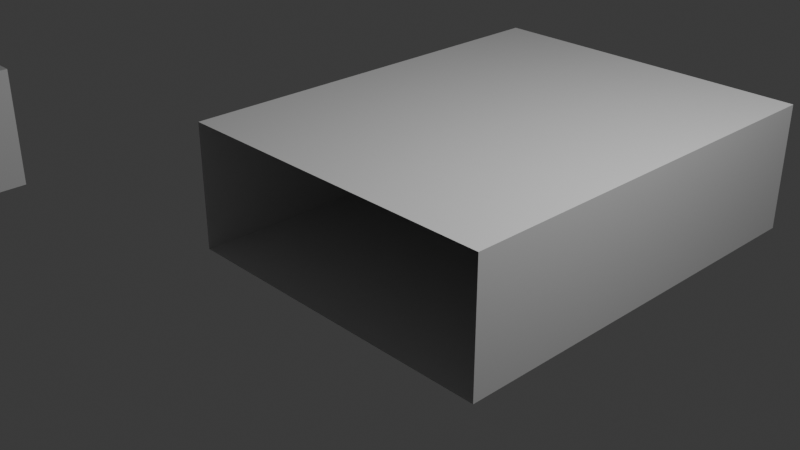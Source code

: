 # Source: piano_old.blend  (saved by Blender 4.2.66; exported with 4.5.12 LTS)
import bpy
from mathutils import Matrix  # noqa: F401  (used for matrix-valued properties, if any)

bpy.ops.wm.read_factory_settings(use_empty=True)
scene = bpy.context.scene
scene.name = 'Scene'

# ---- collections
col_collection = bpy.data.collections.new('Collection'); scene.collection.children.link(col_collection)
col_piano = bpy.data.collections.new('Piano'); col_collection.children.link(col_piano)

# ---- materials (node trees are filled in below, after node groups)
mat_material = bpy.data.materials.new('Material')
mat_material.alpha_threshold = 0.0
mat_material.use_transparent_shadow = False
mat_material.roughness = 0.5
mat_material.line_color = (0.0, 0.0, 0.0, 1.0)

# ---- material node trees
mat_material.use_nodes = True; mat_material.node_tree.nodes.clear()
_N = mat_material.node_tree.nodes; _L = mat_material.node_tree.links
n0 = _N.new('ShaderNodeOutputMaterial'); n0.name = 'Material Output'; n0.location = (300, 300)
n1 = _N.new('ShaderNodeBsdfPrincipled'); n1.name = 'Principled BSDF'; n1.location = (10, 300)
n1.inputs[3].default_value = 1.45
_L.new(n1.outputs[0], n0.inputs[0])
n0.is_active_output = True

# ---- world
world_world = bpy.data.worlds.new('World'); scene.world = world_world
world_world.use_nodes = True; world_world.node_tree.nodes.clear()
_N = world_world.node_tree.nodes; _L = world_world.node_tree.links
n0 = _N.new('ShaderNodeOutputWorld'); n0.name = 'World Output'; n0.location = (300, 300)
n1 = _N.new('ShaderNodeBackground'); n1.name = 'Background'; n1.location = (10, 300)
n1.inputs[0].default_value = (0.05088, 0.05088, 0.05088, 1.0)
_L.new(n1.outputs[0], n0.inputs[0])
n0.is_active_output = True
world_world.color = (0.05088, 0.05088, 0.05088)
world_world.sun_shadow_jitter_overblur = 0.0

# ---- cameras
cam_camera = bpy.data.cameras.new('Camera')
cam_camera.clip_end = 100.0
cam_camera.ortho_scale = 7.314

# ---- lights
light_light = bpy.data.lights.new('Light', 'POINT')
light_light.energy = 1000.0
light_light.shadow_soft_size = 0.1

# ---- meshes
me_cube = bpy.data.meshes.new('Cube')
me_cube.from_pydata([(1.0, 1.0, 1.0), (1.0, 1.0, -1.0), (-1.0, 1.0, 1.0), (-1.0, 1.0, -1.0), (-1.0, 0.9167, -1.0), (-1.0, 0.8333, -1.0), (-1.0, 0.75, -1.0), (-1.0, 0.6667, -1.0), (-1.0, 0.5833, -1.0), (-1.0, 0.5, -1.0), (-1.0, 0.4167, -1.0), (-1.0, 0.3333, -1.0), (-1.0, 0.25, -1.0), (-1.0, 0.1667, -1.0), (-1.0, 0.08333, -1.0), (-1.0, 6.706e-08, -1.0), (-1.0, -0.08333, -1.0), (-1.0, -0.1667, -1.0), (1.0, 0.9167, 1.0), (1.0, 0.8333, 1.0), (1.0, 0.75, 1.0), (1.0, 0.6667, 1.0), (1.0, 0.5833, 1.0), (1.0, 0.5, 1.0), (1.0, 0.4167, 1.0), (1.0, 0.3333, 1.0), (1.0, 0.25, 1.0), (1.0, 0.1667, 1.0), (1.0, 0.08333, 1.0), (1.0, 6.706e-08, 1.0), (1.0, -0.08333, 1.0), (1.0, -0.1667, 1.0), (-1.0, -0.25, 1.0), (-1.0, -0.1667, 1.0), (-1.0, -0.08333, 1.0), (-1.0, -6.706e-08, 1.0), (-1.0, 0.08333, 1.0), (-1.0, 0.1667, 1.0), (-1.0, 0.25, 1.0), (-1.0, 0.3333, 1.0), (-1.0, 0.4167, 1.0), (-1.0, 0.5, 1.0), (-1.0, 0.5833, 1.0), (-1.0, 0.6667, 1.0), (-1.0, 0.75, 1.0), (-1.0, 0.8333, 1.0), (-1.0, 0.9167, 1.0), (1.0, -0.25, -1.0), (1.0, -6.706e-08, -1.0), (1.0, 0.08333, -1.0), (1.0, 0.1667, -1.0), (1.0, 0.25, -1.0), (1.0, 0.3333, -1.0), (1.0, 0.4167, -1.0), (1.0, 0.5, -1.0), (1.0, 0.5833, -1.0), (1.0, 0.6667, -1.0), (1.0, 0.75, -1.0), (1.0, 0.8333, -1.0), (1.0, 0.9167, -1.0), (0.0, 1.0, -1.0), (0.0, 1.0, 1.0), (0.0, 0.9167, -1.0), (0.0, 0.75, -1.0), (0.0, 0.5833, -1.0), (0.0, 0.5, -1.0), (0.0, 0.4167, -1.0), (0.0, 0.3333, -1.0), (0.0, 0.25, -1.0), (0.0, 0.1667, -1.0), (0.0, 0.08333, -1.0), (0.0, 0.0, -1.0), (0.0, -0.08333, -1.0), (0.0, -0.25, -1.0), (0.0, 0.9167, 1.0), (0.0, 0.75, 1.0), (0.0, 0.5833, 1.0), (0.0, 0.5, 1.0), (0.0, 0.4167, 1.0), (0.0, 0.3333, 1.0), (0.0, 0.25, 1.0), (0.0, 0.1667, 1.0), (0.0, 0.08333, 1.0), (0.0, 0.0, 1.0), (0.0, -0.08333, 1.0), (0.0, -0.25, 1.0), (1.0, -0.25, 1.0), (-1.0, -0.25, -1.0)], [], [(3, 2, 61, 0, 1, 60), (4, 46, 2, 3), (18, 19, 20, 57, 58, 59, 1, 0), (21, 22, 23, 54, 55, 56, 57, 20), (24, 25, 26, 51, 52, 53, 54, 23), (27, 28, 29, 48, 49, 50, 51, 26), (30, 31, 86, 47, 48, 29), (33, 34, 16, 17, 87, 32), (35, 36, 14, 15, 16, 34), (38, 39, 11, 12, 13, 37), (14, 36, 37, 13), (41, 42, 8, 9, 10, 40), (11, 39, 40, 10), (43, 44, 6, 7, 8, 42), (45, 46, 4, 5, 6, 44), (61, 2, 46, 74), (41, 40, 78, 77, 76, 42), (38, 37, 81, 80, 79, 39), (43, 42, 76, 77, 23, 22, 21, 20, 75, 44), (35, 34, 84, 83, 82, 36), (23, 77, 78, 40, 39, 79, 80, 26, 25, 24), (33, 32, 85, 86, 31, 30, 29, 83, 84, 34), (26, 80, 81, 37, 36, 82, 83, 29, 28, 27), (45, 44, 75, 20, 19, 18, 0, 61, 74, 46), (47, 73, 87, 17, 16, 72, 71, 48), (50, 49, 48, 71, 70, 14, 13, 69, 68, 51), (53, 52, 51, 68, 67, 11, 10, 66, 65, 54), (14, 70, 71, 72, 16, 15), (56, 55, 54, 65, 64, 8, 7, 6, 63, 57), (11, 67, 68, 69, 13, 12), (8, 64, 65, 66, 10, 9), (59, 58, 57, 63, 6, 5, 4, 62, 60, 1), (3, 60, 62, 4)])
_uv = me_cube.uv_layers.new(name='UVMap')
_uv.uv.foreach_set('vector', [0.375, 0.25, 0.625, 0.25, 0.625, 0.375, 0.625, 0.5, 0.375, 0.5, 0.375, 0.375, 0.375, 0.2396, 0.625, 0.2396, 0.625, 0.25, 0.375, 0.25, 0.625, 0.5104, 0.625, 0.5208, 0.625, 0.5312, 0.375, 0.5312, 0.375, 0.5208, 0.375, 0.5104, 0.375, 0.5, 0.625, 0.5, 0.625, 0.5417, 0.625, 0.5521, 0.625, 0.5625, 0.375, 0.5625, 0.375, 0.5521, 0.375, 0.5417, 0.375, 0.5312, 0.625, 0.5312, 0.625, 0.5729, 0.625, 0.5833, 0.625, 0.5938, 0.375, 0.5938, 0.375, 0.5833, 0.375, 0.5729, 0.375, 0.5625, 0.625, 0.5625, 0.625, 0.6042, 0.625, 0.6146, 0.625, 0.625, 0.375, 0.625, 0.375, 0.6146, 0.375, 0.6042, 0.375, 0.5938, 0.625, 0.5938, 0.625, 0.6354, 0.625, 0.6458, 0.625, 0.6562, 0.375, 0.6562, 0.375, 0.625, 0.625, 0.625, 0.625, 0.1042, 0.625, 0.1146, 0.375, 0.1146, 0.375, 0.1042, 0.375, 0.09375, 0.625, 0.09375, 0.625, 0.125, 0.625, 0.1354, 0.375, 0.1354, 0.375, 0.125, 0.375, 0.1146, 0.625, 0.1146, 0.625, 0.1562, 0.625, 0.1667, 0.375, 0.1667, 0.375, 0.1562, 0.375, 0.1458, 0.625, 0.1458, 0.375, 0.1354, 0.625, 0.1354, 0.625, 0.1458, 0.375, 0.1458, 0.625, 0.1875, 0.625, 0.1979, 0.375, 0.1979, 0.375, 0.1875, 0.375, 0.1771, 0.625, 0.1771, 0.375, 0.1667, 0.625, 0.1667, 0.625, 0.1771, 0.375, 0.1771, 0.625, 0.2083, 0.625, 0.2188, 0.375, 0.2188, 0.375, 0.2083, 0.375, 0.1979, 0.625, 0.1979, 0.625, 0.2292, 0.625, 0.2396, 0.375, 0.2396, 0.375, 0.2292, 0.375, 0.2188, 0.625, 0.2188, 0.75, 0.5, 0.875, 0.5, 0.875, 0.5104, 0.75, 0.5104, 0.875, 0.5625, 0.875, 0.5729, 0.75, 0.5729, 0.75, 0.5625, 0.75, 0.5521, 0.875, 0.5521, 0.875, 0.5938, 0.875, 0.6042, 0.75, 0.6042, 0.75, 0.5938, 0.75, 0.5833, 0.875, 0.5833, 0.875, 0.5417, 0.875, 0.5521, 0.75, 0.5521, 0.75, 0.5625, 0.625, 0.5625, 0.625, 0.5521, 0.625, 0.5417, 0.625, 0.5312, 0.75, 0.5312, 0.875, 0.5312, 0.875, 0.625, 0.875, 0.6354, 0.75, 0.6354, 0.75, 0.625, 0.75, 0.6146, 0.875, 0.6146, 0.625, 0.5625, 0.75, 0.5625, 0.75, 0.5729, 0.875, 0.5729, 0.875, 0.5833, 0.75, 0.5833, 0.75, 0.5938, 0.625, 0.5938, 0.625, 0.5833, 0.625, 0.5729, 0.875, 0.6458, 0.875, 0.6562, 0.75, 0.6562, 0.625, 0.6562, 0.625, 0.6458, 0.625, 0.6354, 0.625, 0.625, 0.75, 0.625, 0.75, 0.6354, 0.875, 0.6354, 0.625, 0.5938, 0.75, 0.5938, 0.75, 0.6042, 0.875, 0.6042, 0.875, 0.6146, 0.75, 0.6146, 0.75, 0.625, 0.625, 0.625, 0.625, 0.6146, 0.625, 0.6042, 0.875, 0.5208, 0.875, 0.5312, 0.75, 0.5312, 0.625, 0.5312, 0.625, 0.5208, 0.625, 0.5104, 0.625, 0.5, 0.75, 0.5, 0.75, 0.5104, 0.875, 0.5104, 0.375, 0.6562, 0.25, 0.6562, 0.125, 0.6562, 0.125, 0.6458, 0.125, 0.6354, 0.25, 0.6354, 0.25, 0.625, 0.375, 0.625, 0.375, 0.6042, 0.375, 0.6146, 0.375, 0.625, 0.25, 0.625, 0.25, 0.6146, 0.125, 0.6146, 0.125, 0.6042, 0.25, 0.6042, 0.25, 0.5938, 0.375, 0.5938, 0.375, 0.5729, 0.375, 0.5833, 0.375, 0.5938, 0.25, 0.5938, 0.25, 0.5833, 0.125, 0.5833, 0.125, 0.5729, 0.25, 0.5729, 0.25, 0.5625, 0.375, 0.5625, 0.125, 0.6146, 0.25, 0.6146, 0.25, 0.625, 0.25, 0.6354, 0.125, 0.6354, 0.125, 0.625, 0.375, 0.5417, 0.375, 0.5521, 0.375, 0.5625, 0.25, 0.5625, 0.25, 0.5521, 0.125, 0.5521, 0.125, 0.5417, 0.125, 0.5312, 0.25, 0.5312, 0.375, 0.5312, 0.125, 0.5833, 0.25, 0.5833, 0.25, 0.5938, 0.25, 0.6042, 0.125, 0.6042, 0.125, 0.5938, 0.125, 0.5521, 0.25, 0.5521, 0.25, 0.5625, 0.25, 0.5729, 0.125, 0.5729, 0.125, 0.5625, 0.375, 0.5104, 0.375, 0.5208, 0.375, 0.5312, 0.25, 0.5312, 0.125, 0.5312, 0.125, 0.5208, 0.125, 0.5104, 0.25, 0.5104, 0.25, 0.5, 0.375, 0.5, 0.125, 0.5, 0.25, 0.5, 0.25, 0.5104, 0.125, 0.5104])
me_cube.materials.append(mat_material)
me_cube.use_mirror_vertex_groups = False
me_cube.update()
me_c4 = bpy.data.meshes.new('C4')
me_c4.from_pydata([(1.0, -1.0, 1.0), (1.0, -1.0, -1.0), (-1.0, -1.0, 1.0), (-1.0, -1.0, -1.0), (-1.0, -0.8333, -1.0), (-1.0, -0.9167, -1.0), (1.0, -0.75, 1.0), (1.0, -0.8333, 1.0), (1.0, -0.9167, 1.0), (-1.0, -0.9167, 1.0), (-1.0, -0.8333, 1.0), (1.0, -0.9167, -1.0), (1.0, -0.8333, -1.0), (1.0, -0.75, -1.0), (0.0, -1.0, 1.0), (0.0, -1.0, -1.0), (0.0, -0.75, -1.0), (0.0, -0.8333, -1.0), (0.0, -0.75, 1.0), (0.0, -0.8333, 1.0)], [], [(19, 10, 9, 2, 14, 0, 8, 7, 6, 18), (12, 11, 1, 15, 3, 5, 4, 17, 16, 13), (9, 10, 4, 5, 3, 2), (7, 8, 0, 1, 11, 12, 13, 6), (1, 0, 14, 2, 3, 15), (6, 13, 16, 17, 4, 10, 19, 18)])
_uv = me_c4.uv_layers.new(name='UVMap')
_uv.uv.foreach_set('vector', [0.75, 0.7292, 0.875, 0.7292, 0.875, 0.7396, 0.875, 0.75, 0.75, 0.75, 0.625, 0.75, 0.625, 0.7396, 0.625, 0.7292, 0.625, 0.7188, 0.75, 0.7188, 0.375, 0.7292, 0.375, 0.7396, 0.375, 0.75, 0.25, 0.75, 0.125, 0.75, 0.125, 0.7396, 0.125, 0.7292, 0.25, 0.7292, 0.25, 0.7188, 0.375, 0.7187, 0.625, 0.01042, 0.625, 0.02083, 0.375, 0.02083, 0.375, 0.01042, 0.375, 0.0, 0.625, 0.0, 0.625, 0.7292, 0.625, 0.7396, 0.625, 0.75, 0.375, 0.75, 0.375, 0.7396, 0.375, 0.7292, 0.375, 0.7187, 0.625, 0.7188, 0.375, 0.75, 0.625, 0.75, 0.625, 0.875, 0.625, 1.0, 0.375, 1.0, 0.375, 0.875, 0.625, 0.7188, 0.375, 0.7187, 0.25, 0.7188, 0.25, 0.7292, 0.375, 0.02083, 0.875, 0.7292, 0.75, 0.7292, 0.75, 0.7188])
me_c4.materials.append(mat_material)
me_c4.use_mirror_vertex_groups = False
me_c4.update()
me_cs4 = bpy.data.meshes.new('Cs4')
me_cs4.from_pydata([(-1.0, -0.6667, -1.0), (-1.0, -0.75, -1.0), (-1.0, -0.8333, -1.0), (-1.0, -0.8333, 1.0), (-1.0, -0.75, 1.0), (-1.0, -0.6667, 1.0), (0.0, -0.6667, -1.0), (0.0, -0.75, -1.0), (0.0, -0.8333, -1.0), (0.0, -0.6667, 1.0), (0.0, -0.75, 1.0), (0.0, -0.8333, 1.0)], [], [(4, 5, 0, 1, 2, 3), (4, 3, 11, 10, 9, 5), (0, 6, 7, 8, 2, 1), (8, 11, 3, 2), (6, 0, 5, 9), (9, 10, 11, 8, 7, 6)])
_uv = me_cs4.uv_layers.new(name='UVMap')
_uv.uv.foreach_set('vector', [0.625, 0.03125, 0.625, 0.04167, 0.375, 0.04167, 0.375, 0.03125, 0.375, 0.02083, 0.625, 0.02083, 0.875, 0.7187, 0.875, 0.7292, 0.75, 0.7292, 0.75, 0.7188, 0.75, 0.7083, 0.875, 0.7083, 0.125, 0.7083, 0.25, 0.7083, 0.25, 0.7188, 0.25, 0.7292, 0.125, 0.7292, 0.125, 0.7188, 0.25, 0.7292, 0.75, 0.7292, 0.875, 0.7292, 0.375, 0.02083, 0.25, 0.7083, 0.375, 0.04167, 0.875, 0.7083, 0.75, 0.7083, 0.75, 0.7083, 0.75, 0.7188, 0.75, 0.7292, 0.25, 0.7292, 0.25, 0.7188, 0.25, 0.7083])
me_cs4.materials.append(mat_material)
me_cs4.use_mirror_vertex_groups = False
me_cs4.update()
me_ds4 = bpy.data.meshes.new('Ds4')
me_ds4.from_pydata([(-1.0, -0.4167, -1.0), (-1.0, -0.5, -1.0), (-1.0, -0.5833, -1.0), (-1.0, -0.5833, 1.0), (-1.0, -0.5, 1.0), (-1.0, -0.4167, 1.0), (0.0, -0.4167, -1.0), (0.0, -0.5, -1.0), (0.0, -0.5833, -1.0), (0.0, -0.4167, 1.0), (0.0, -0.5, 1.0), (0.0, -0.5833, 1.0)], [], [(4, 5, 0, 1, 2, 3), (4, 3, 11, 10, 9, 5), (0, 6, 7, 8, 2, 1), (6, 0, 5, 9), (6, 9, 10, 11, 8, 7), (8, 11, 3, 2)])
_uv = me_ds4.uv_layers.new(name='UVMap')
_uv.uv.foreach_set('vector', [0.625, 0.0625, 0.625, 0.07292, 0.375, 0.07292, 0.375, 0.0625, 0.375, 0.05208, 0.625, 0.05208, 0.875, 0.6875, 0.875, 0.6979, 0.75, 0.6979, 0.75, 0.6875, 0.75, 0.6771, 0.875, 0.6771, 0.125, 0.6771, 0.25, 0.6771, 0.25, 0.6875, 0.25, 0.6979, 0.125, 0.6979, 0.125, 0.6875, 0.25, 0.6771, 0.375, 0.07292, 0.875, 0.6771, 0.75, 0.6771, 0.25, 0.6771, 0.75, 0.6771, 0.75, 0.6875, 0.75, 0.6979, 0.25, 0.6979, 0.25, 0.6875, 0.25, 0.6979, 0.75, 0.6979, 0.625, 0.05208, 0.125, 0.6979])
me_ds4.materials.append(mat_material)
me_ds4.use_mirror_vertex_groups = False
me_ds4.update()
me_d4 = bpy.data.meshes.new('D4')
me_d4.from_pydata([(-1.0, -0.5833, -1.0), (-1.0, -0.6667, -1.0), (1.0, -0.5, 1.0), (1.0, -0.5833, 1.0), (1.0, -0.6667, 1.0), (1.0, -0.75, 1.0), (-1.0, -0.6667, 1.0), (-1.0, -0.5833, 1.0), (1.0, -0.75, -1.0), (1.0, -0.6667, -1.0), (1.0, -0.5833, -1.0), (1.0, -0.5, -1.0), (0.0, -0.5, -1.0), (0.0, -0.5833, -1.0), (0.0, -0.6667, -1.0), (0.0, -0.75, -1.0), (0.0, -0.5, 1.0), (0.0, -0.5833, 1.0), (0.0, -0.6667, 1.0), (0.0, -0.75, 1.0)], [], [(3, 4, 5, 8, 9, 10, 11, 2), (1, 6, 7, 0), (2, 16, 17, 7, 6, 18, 19, 5, 4, 3), (10, 9, 8, 15, 14, 1, 0, 13, 12, 11), (5, 19, 15, 8), (14, 18, 6, 1), (19, 18, 14, 15), (16, 2, 11, 12)])
_uv = me_d4.uv_layers.new(name='UVMap')
_uv.uv.foreach_set('vector', [0.625, 0.6979, 0.625, 0.7083, 0.625, 0.7188, 0.375, 0.7187, 0.375, 0.7083, 0.375, 0.6979, 0.375, 0.6875, 0.625, 0.6875, 0.375, 0.04167, 0.625, 0.04167, 0.625, 0.05208, 0.375, 0.05208, 0.625, 0.6875, 0.75, 0.6875, 0.75, 0.6979, 0.875, 0.6979, 0.875, 0.7083, 0.75, 0.7083, 0.75, 0.7188, 0.625, 0.7188, 0.625, 0.7083, 0.625, 0.6979, 0.375, 0.6979, 0.375, 0.7083, 0.375, 0.7187, 0.25, 0.7188, 0.25, 0.7083, 0.125, 0.7083, 0.125, 0.6979, 0.25, 0.6979, 0.25, 0.6875, 0.375, 0.6875, 0.625, 0.7188, 0.75, 0.7188, 0.25, 0.7188, 0.375, 0.7187, 0.25, 0.7083, 0.75, 0.7083, 0.875, 0.7083, 0.375, 0.04167, 0.75, 0.7188, 0.75, 0.7083, 0.25, 0.7083, 0.25, 0.7188, 0.0, 0.0, 0.0, 0.0, 0.0, 0.0, 0.0, 0.0])
me_d4.materials.append(mat_material)
me_d4.use_mirror_vertex_groups = False
me_d4.update()
me_e4 = bpy.data.meshes.new('E4')
me_e4.from_pydata([(-1.0, -0.25, -1.0), (-1.0, -0.3333, -1.0), (-1.0, -0.4167, -1.0), (1.0, -0.25, 1.0), (1.0, -0.3333, 1.0), (1.0, -0.4167, 1.0), (1.0, -0.5, 1.0), (-1.0, -0.4167, 1.0), (-1.0, -0.3333, 1.0), (1.0, -0.5, -1.0), (1.0, -0.4167, -1.0), (1.0, -0.3333, -1.0), (0.0, -0.4167, -1.0), (0.0, -0.5, -1.0), (0.0, -0.4167, 1.0), (0.0, -0.5, 1.0), (1.0, -0.25, -1.0), (0.0, -0.25, -1.0), (-1.0, -0.25, 1.0), (0.0, -0.25, 1.0)], [], [(4, 5, 6, 9, 10, 11, 16, 3), (8, 18, 0, 1, 2, 7), (8, 7, 14, 15, 6, 5, 4, 3, 19, 18), (11, 10, 9, 13, 12, 2, 1, 0, 17, 16), (6, 15, 13, 9), (15, 14, 12, 13), (12, 14, 7, 2)])
_uv = me_e4.uv_layers.new(name='UVMap')
_uv.uv.foreach_set('vector', [0.625, 0.6667, 0.625, 0.6771, 0.625, 0.6875, 0.375, 0.6875, 0.375, 0.6771, 0.375, 0.6667, 0.375, 0.6562, 0.625, 0.6562, 0.625, 0.08333, 0.625, 0.09375, 0.375, 0.09375, 0.375, 0.08333, 0.375, 0.07292, 0.625, 0.07292, 0.875, 0.6667, 0.875, 0.6771, 0.75, 0.6771, 0.75, 0.6875, 0.625, 0.6875, 0.625, 0.6771, 0.625, 0.6667, 0.625, 0.6562, 0.75, 0.6562, 0.875, 0.6562, 0.375, 0.6667, 0.375, 0.6771, 0.375, 0.6875, 0.25, 0.6875, 0.25, 0.6771, 0.125, 0.6771, 0.125, 0.6667, 0.125, 0.6562, 0.25, 0.6562, 0.375, 0.6562, 0.625, 0.6875, 0.75, 0.6875, 0.25, 0.6875, 0.375, 0.6875, 0.75, 0.6875, 0.75, 0.6771, 0.25, 0.6771, 0.25, 0.6875, 0.25, 0.6771, 0.75, 0.6771, 0.875, 0.6771, 0.375, 0.07292])
me_e4.materials.append(mat_material)
me_e4.use_mirror_vertex_groups = False
me_e4.update()

# ---- objects
ob_light = bpy.data.objects.new('Light', light_light)
ob_camera = bpy.data.objects.new('Camera', cam_camera)
ob_keys = bpy.data.objects.new('Keys', me_cube)
ob_c4 = bpy.data.objects.new('C4', me_c4)
ob_cs4 = bpy.data.objects.new('Cs4', me_cs4)
ob_ds4 = bpy.data.objects.new('Ds4', me_ds4)
ob_d4 = bpy.data.objects.new('D4', me_d4)
ob_e4 = bpy.data.objects.new('E4', me_e4)

# ---- transforms, parenting, visibility, modifiers, constraints
ob_light.location = (4.076, 1.005, 5.904)
ob_light.rotation_euler = (0.6503, 0.05522, 1.866)
ob_light.lock_rotations_4d = False
ob_light.empty_display_type = 'ARROWS'
ob_light.color = (0.0, 0.0, 0.0, 0.0)
ob_light.lineart.crease_threshold = 0.0
ob_camera.location = (7.359, -6.926, 4.958)
ob_camera.rotation_euler = (1.109, 0.0, 0.8149)
ob_camera.lock_rotations_4d = False
ob_camera.empty_display_type = 'ARROWS'
ob_camera.color = (0.0, 0.0, 0.0, 0.0)
ob_camera.display_type = 'WIRE'
ob_camera.lineart.crease_threshold = 0.0
ob_keys.location = (0.0, 0.0, 0.0)
ob_keys.scale = (2.0, 4.0, 0.75)
ob_keys.lock_rotations_4d = False
ob_keys.empty_display_type = 'ARROWS'
ob_keys.lineart.crease_threshold = 0.0
ob_c4.location = (-10.0, 0.0, -0.15)
ob_c4.scale = (2.0, 4.0, 0.6)
ob_c4.lock_rotations_4d = False
ob_c4.empty_display_type = 'ARROWS'
ob_c4.lineart.crease_threshold = 0.0
ob_cs4.location = (-5.0, 0.0, 0.0)
ob_cs4.scale = (2.0, 4.0, 0.75)
ob_cs4.lock_rotations_4d = False
ob_cs4.empty_display_type = 'ARROWS'
ob_cs4.lineart.crease_threshold = 0.0
ob_ds4.location = (-5.0, 0.0, 0.0)
ob_ds4.scale = (2.0, 4.0, 0.75)
ob_ds4.lock_rotations_4d = False
ob_ds4.empty_display_type = 'ARROWS'
ob_ds4.lineart.crease_threshold = 0.0
ob_d4.location = (-10.0, 0.0, -0.15)
ob_d4.scale = (2.0, 4.0, 0.6)
ob_d4.lock_rotations_4d = False
ob_d4.empty_display_type = 'ARROWS'
ob_d4.lineart.crease_threshold = 0.0
ob_e4.location = (-10.0, 0.0, -0.15)
ob_e4.scale = (2.0, 4.0, 0.6)
ob_e4.lock_rotations_4d = False
ob_e4.empty_display_type = 'ARROWS'
ob_e4.lineart.crease_threshold = 0.0

# ---- collection membership
col_collection.objects.link(ob_light)
col_collection.objects.link(ob_camera)
col_piano.objects.link(ob_keys)
col_piano.objects.link(ob_c4)
col_piano.objects.link(ob_cs4)
col_piano.objects.link(ob_ds4)
col_piano.objects.link(ob_d4)
col_piano.objects.link(ob_e4)

# ---- scene / render settings (as saved in the file)
scene.camera = ob_camera
scene.frame_start = 1; scene.frame_end = 250; scene.frame_set(1)
scene.render.engine = 'BLENDER_EEVEE_NEXT'
bpy.context.view_layer.update()
